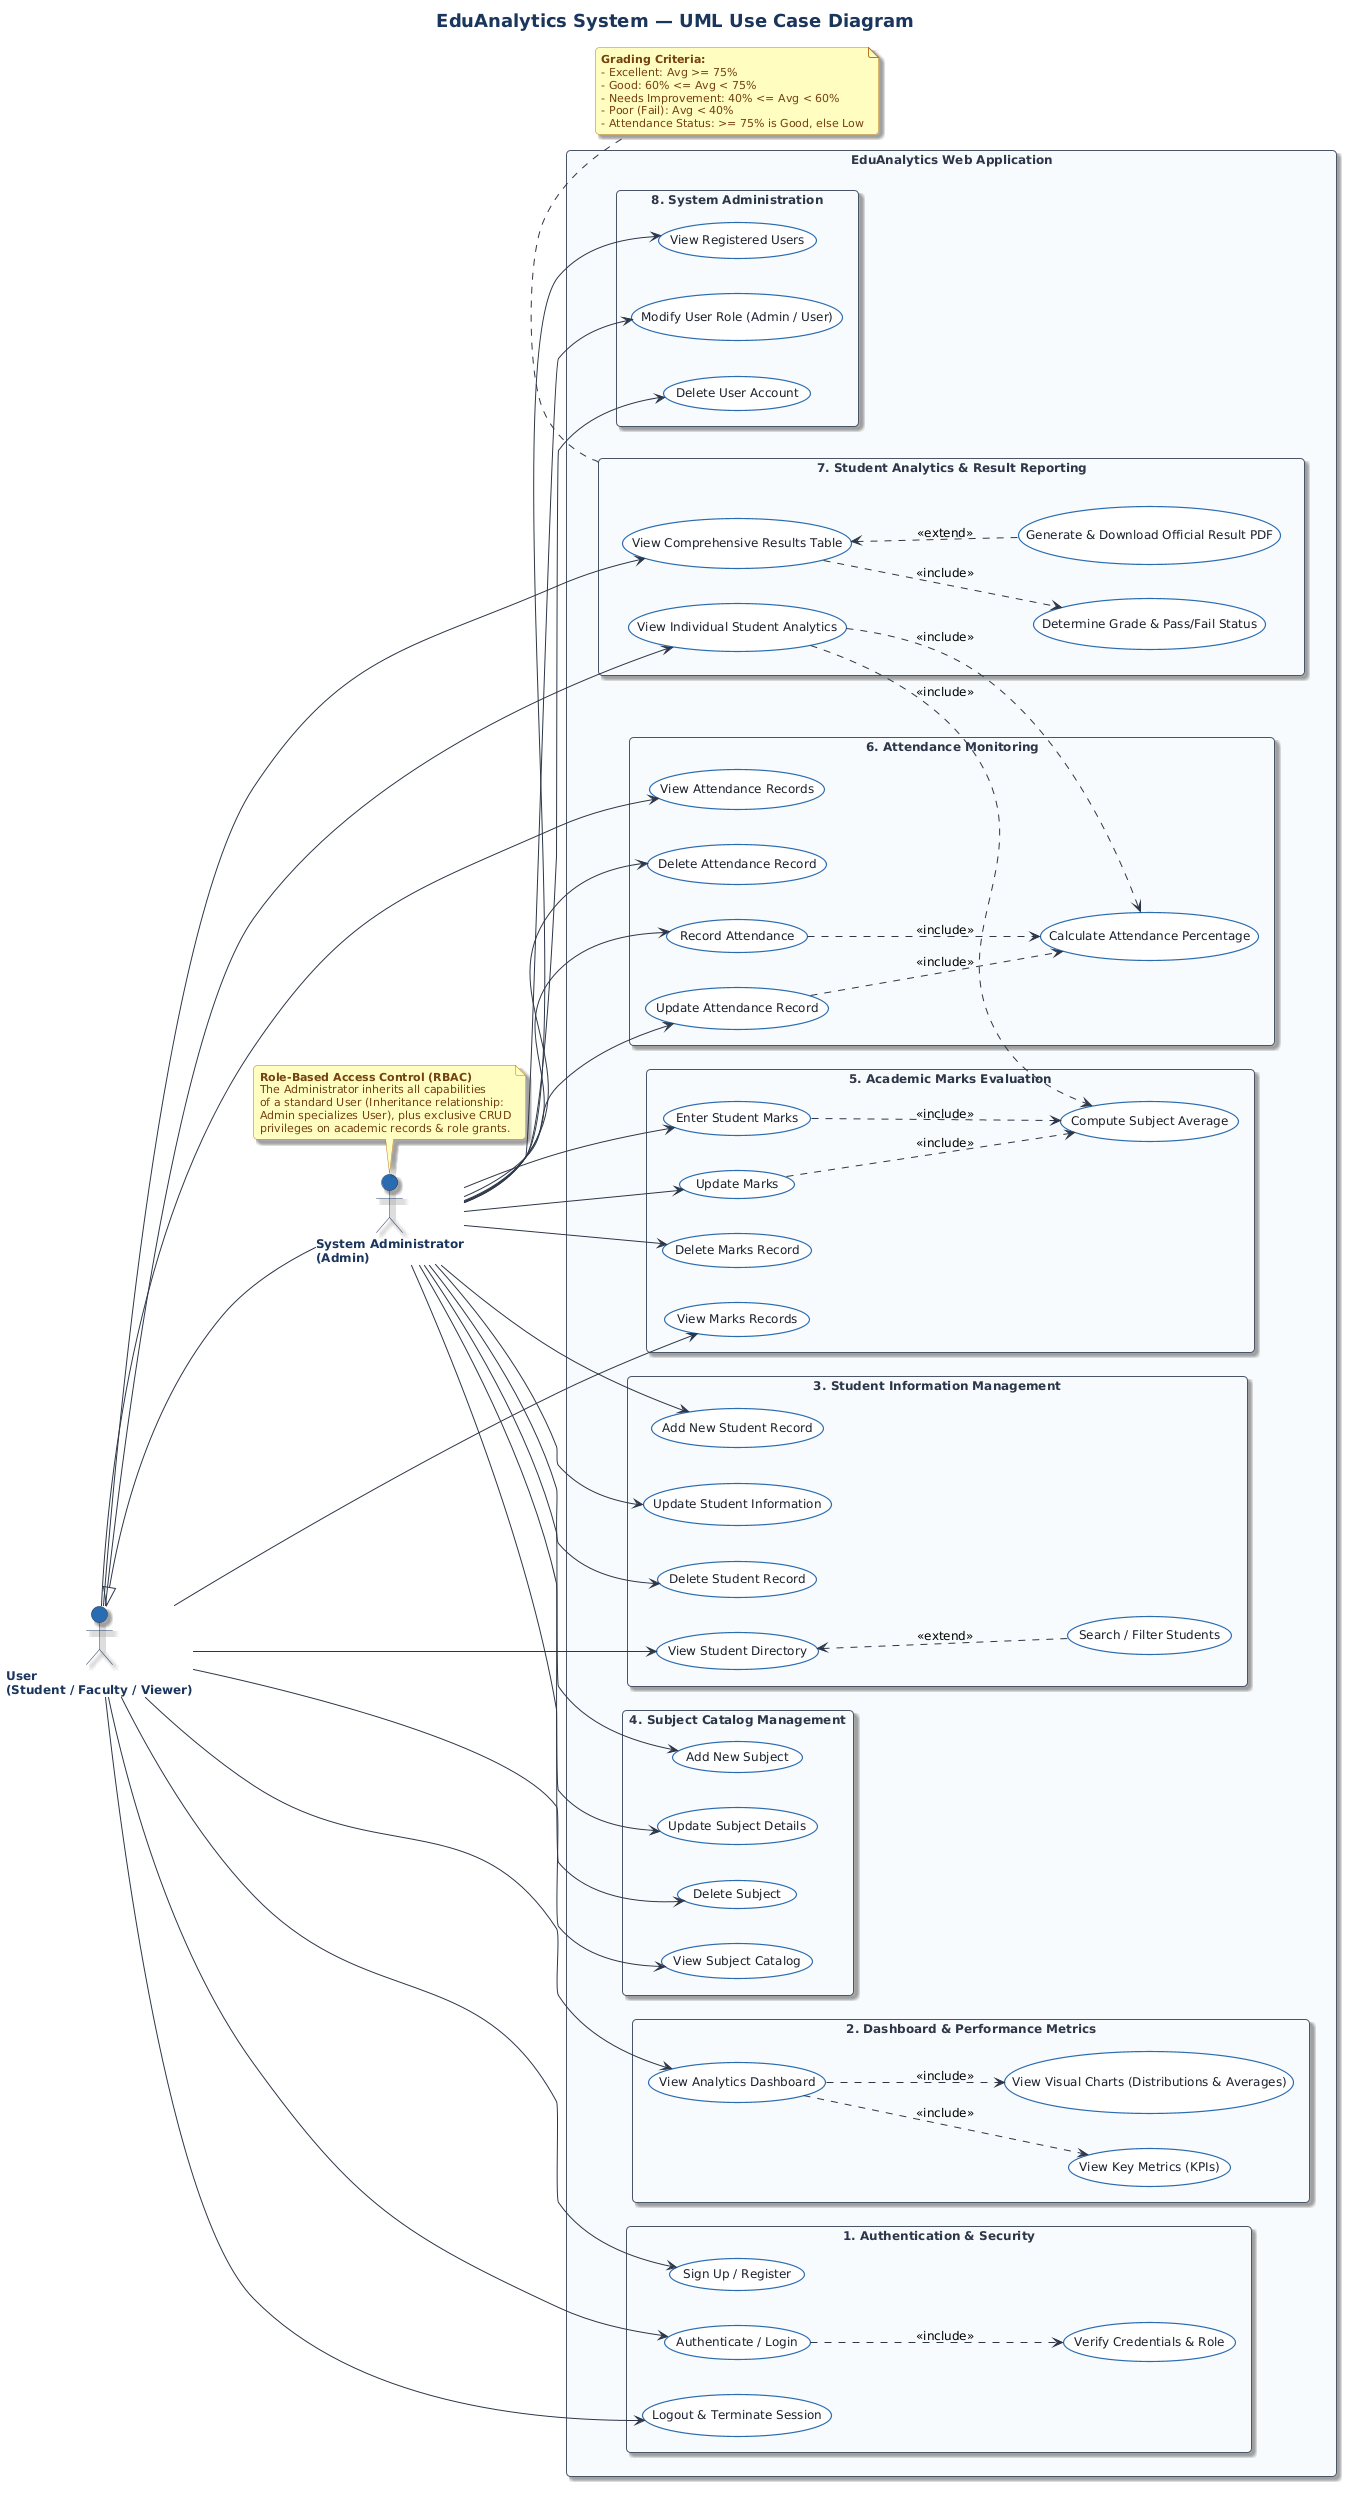

The diagram above was rendered by PlantUML. Its source (embedded in the PNG):
@startuml
' ==============================================================================
' Project: EduAnalytics - Student Performance Analytics System
' Diagram: UML Use Case Diagram (IEEE 1471 / UML 2.5 Standard)
' Author: Project Engineering Team
' ==============================================================================

left to right direction

' --- Styling & Skin Parameters ---
skinparam monochrome false
skinparam packageStyle rectangle
skinparam shadowing true
skinparam roundCorner 8
skinparam defaultFontName "Segoe UI", Arial, sans-serif
skinparam defaultFontSize 12

skinparam title {
    FontSize 18
    FontStyle bold
    FontColor #1A365D
    BorderRoundCorner 8
}

skinparam actor {
    BackgroundColor #2B6CB0
    BorderColor #1A365D
    FontColor #1A365D
    FontStyle bold
}

skinparam rectangle {
    BorderColor #4A5568
    FontColor #2D3748
    FontStyle bold
    BackgroundColor #F7FAFC
}

skinparam usecase {
    BackgroundColor #FFFFFF
    BorderColor #2B6CB0
    FontColor #1A202C
    ArrowColor #2D3748
    BorderThickness 1.2
}

skinparam note {
    BackgroundColor #FEFCBF
    BorderColor #B7791F
    FontColor #744210
    FontSize 11
}

title **EduAnalytics System — UML Use Case Diagram**

' ==============================================================================
' System Boundary
' ==============================================================================
rectangle "EduAnalytics Web Application" as EduSystem {

    ' ----- Module 1: Authentication & Access Control -----
    rectangle "1. Authentication & Security" as SecSubsystem {
        usecase "Sign Up / Register" as UC_Signup
        usecase "Authenticate / Login" as UC_Login
        usecase "Verify Credentials & Role" as UC_VerifyAuth
        usecase "Logout & Terminate Session" as UC_Logout
    }

    ' ----- Module 2: Dashboard & Overview Analytics -----
    rectangle "2. Dashboard & Performance Metrics" as DashSubsystem {
        usecase "View Analytics Dashboard" as UC_ViewDashboard
        usecase "View Key Metrics (KPIs)" as UC_ViewKPIs
        usecase "View Visual Charts (Distributions & Averages)" as UC_ViewCharts
    }

    ' ----- Module 3: Student Directory & Profiling -----
    rectangle "3. Student Information Management" as StudentSubsystem {
        usecase "View Student Directory" as UC_ViewStudents
        usecase "Search / Filter Students" as UC_SearchStudent
        usecase "Add New Student Record" as UC_AddStudent
        usecase "Update Student Information" as UC_UpdateStudent
        usecase "Delete Student Record" as UC_DeleteStudent
    }

    ' ----- Module 4: Curriculum & Subject Catalog -----
    rectangle "4. Subject Catalog Management" as SubjectSubsystem {
        usecase "View Subject Catalog" as UC_ViewSubjects
        usecase "Add New Subject" as UC_AddSubject
        usecase "Update Subject Details" as UC_UpdateSubject
        usecase "Delete Subject" as UC_DeleteSubject
    }

    ' ----- Module 5: Continuous Internal Evaluation (Marks) -----
    rectangle "5. Academic Marks Evaluation" as MarksSubsystem {
        usecase "View Marks Records" as UC_ViewMarks
        usecase "Enter Student Marks" as UC_EnterMarks
        usecase "Update Marks" as UC_UpdateMarks
        usecase "Delete Marks Record" as UC_DeleteMarks
        usecase "Compute Subject Average" as UC_ComputeMarksAvg
    }

    ' ----- Module 6: Attendance Tracking & Monitoring -----
    rectangle "6. Attendance Monitoring" as AttSubsystem {
        usecase "View Attendance Records" as UC_ViewAttendance
        usecase "Record Attendance" as UC_EnterAttendance
        usecase "Update Attendance Record" as UC_UpdateAttendance
        usecase "Delete Attendance Record" as UC_DeleteAttendance
        usecase "Calculate Attendance Percentage" as UC_CalcAttendancePct
    }

    ' ----- Module 7: Deep Analytics & Result Generation -----
    rectangle "7. Student Analytics & Result Reporting" as ReportSubsystem {
        usecase "View Individual Student Analytics" as UC_ViewStudentAnalytics
        usecase "View Comprehensive Results Table" as UC_ViewResults
        usecase "Determine Grade & Pass/Fail Status" as UC_DetermineGrade
        usecase "Generate & Download Official Result PDF" as UC_ExportPDF
    }

    ' ----- Module 8: System Administration -----
    rectangle "8. System Administration" as AdminSubsystem {
        usecase "View Registered Users" as UC_ViewUsers
        usecase "Modify User Role (Admin / User)" as UC_ManageRoles
        usecase "Delete User Account" as UC_DeleteUser
    }
}

' ==============================================================================
' Primary Actors and Generalization
' ==============================================================================
actor "User\n(Student / Faculty / Viewer)" as UserActor
actor "System Administrator\n(Admin)" as AdminActor

' Actor Generalization: Admin inherits all viewer capabilities from User
AdminActor -up-|> UserActor

' ==============================================================================
' Actor to Use Case Associations
' ==============================================================================

' --- User (Viewer) Permissions ---
UserActor --> UC_Signup
UserActor --> UC_Login
UserActor --> UC_Logout
UserActor --> UC_ViewDashboard
UserActor --> UC_ViewStudents
UserActor --> UC_ViewSubjects
UserActor --> UC_ViewMarks
UserActor --> UC_ViewAttendance
UserActor --> UC_ViewStudentAnalytics
UserActor --> UC_ViewResults

' --- Admin Privileged Operations ---
AdminActor --> UC_AddStudent
AdminActor --> UC_UpdateStudent
AdminActor --> UC_DeleteStudent

AdminActor --> UC_AddSubject
AdminActor --> UC_UpdateSubject
AdminActor --> UC_DeleteSubject

AdminActor --> UC_EnterMarks
AdminActor --> UC_UpdateMarks
AdminActor --> UC_DeleteMarks

AdminActor --> UC_EnterAttendance
AdminActor --> UC_UpdateAttendance
AdminActor --> UC_DeleteAttendance

AdminActor --> UC_ViewUsers
AdminActor --> UC_ManageRoles
AdminActor --> UC_DeleteUser

' ==============================================================================
' UML Stereotype Dependencies (<<include>> and <<extend>>)
' ==============================================================================

' Authentication Includes
UC_Login ..> UC_VerifyAuth : <<include>>

' Dashboard Includes
UC_ViewDashboard ..> UC_ViewKPIs : <<include>>
UC_ViewDashboard ..> UC_ViewCharts : <<include>>

' Student Search Extension
UC_SearchStudent .up.> UC_ViewStudents : <<extend>>

' Marks Calculation Include
UC_EnterMarks ..> UC_ComputeMarksAvg : <<include>>
UC_UpdateMarks ..> UC_ComputeMarksAvg : <<include>>

' Attendance Calculation Include
UC_EnterAttendance ..> UC_CalcAttendancePct : <<include>>
UC_UpdateAttendance ..> UC_CalcAttendancePct : <<include>>

' Analytics & Results Evaluation
UC_ViewStudentAnalytics ..> UC_ComputeMarksAvg : <<include>>
UC_ViewStudentAnalytics ..> UC_CalcAttendancePct : <<include>>

UC_ViewResults ..> UC_DetermineGrade : <<include>>

' Result PDF Export as an Optional Extension
UC_ExportPDF .up.> UC_ViewResults : <<extend>>

' ==============================================================================
' Explanatory Engineering Notes
' ==============================================================================
note top of AdminActor
  **Role-Based Access Control (RBAC)**
  The Administrator inherits all capabilities
  of a standard User (Inheritance relationship:
  Admin specializes User), plus exclusive CRUD
  privileges on academic records & role grants.
end note

note bottom of ReportSubsystem
  **Grading Criteria:**
  - Excellent: Avg >= 75%
  - Good: 60% <= Avg < 75%
  - Needs Improvement: 40% <= Avg < 60%
  - Poor (Fail): Avg < 40%
  - Attendance Status: >= 75% is Good, else Low
end note
@enduml